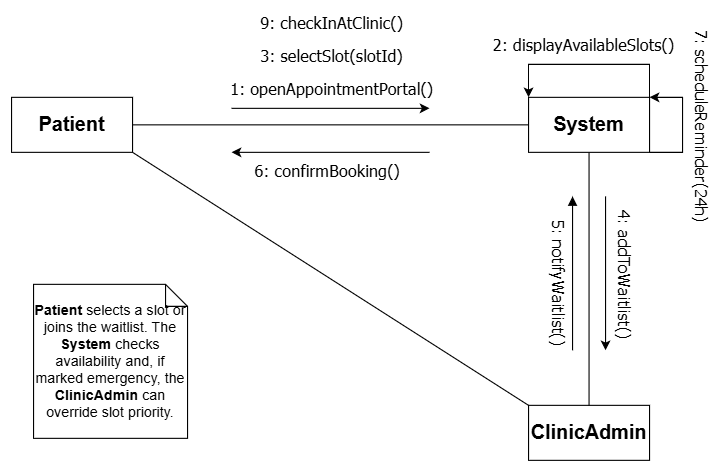

The diagram above was exported from draw.io. Its source (the exported page's mxGraphModel, read from the mxfile embedded in the PNG):
<mxGraphModel dx="928" dy="516" grid="1" gridSize="10" guides="1" tooltips="1" connect="1" arrows="1" fold="1" page="1" pageScale="1" pageWidth="850" pageHeight="1100" math="0" shadow="0">
  <root>
    <mxCell id="0" />
    <mxCell id="1" parent="0" />
    <mxCell id="kAwocQnmogqTp0aPH9kR-1" value="" style="endArrow=classic;html=1;fontFamily=Tahoma;fontSize=15;fontColor=#000000;" parent="1" edge="1">
      <mxGeometry width="50" height="50" relative="1" as="geometry">
        <mxPoint x="280" y="200" as="sourcePoint" />
        <mxPoint x="460" y="200" as="targetPoint" />
      </mxGeometry>
    </mxCell>
    <mxCell id="kAwocQnmogqTp0aPH9kR-2" value="&lt;font style=&quot;&quot;&gt;1: openAppointmentPortal()&lt;/font&gt;" style="text;html=1;resizable=0;points=[];align=center;verticalAlign=middle;labelBackgroundColor=#ffffff;fontSize=15;fontFamily=Tahoma;fontColor=#000000;" parent="kAwocQnmogqTp0aPH9kR-1" vertex="1" connectable="0">
      <mxGeometry x="-0.6182" y="4" relative="1" as="geometry">
        <mxPoint x="56" y="-16" as="offset" />
      </mxGeometry>
    </mxCell>
    <mxCell id="A7vxykK1uK1SKYPrR_Mg-9" value="&lt;font style=&quot;&quot;&gt;2: displayAvailableSlots()&lt;/font&gt;" style="text;html=1;resizable=0;points=[];align=center;verticalAlign=middle;labelBackgroundColor=#ffffff;fontSize=15;fontFamily=Tahoma;fontColor=#000000;rotation=0;" parent="kAwocQnmogqTp0aPH9kR-1" vertex="1" connectable="0">
      <mxGeometry x="-0.6182" y="4" relative="1" as="geometry">
        <mxPoint x="285" y="-56" as="offset" />
      </mxGeometry>
    </mxCell>
    <mxCell id="A7vxykK1uK1SKYPrR_Mg-5" style="edgeStyle=orthogonalEdgeStyle;rounded=0;orthogonalLoop=1;jettySize=auto;html=1;exitX=1;exitY=0.5;exitDx=0;exitDy=0;entryX=0;entryY=0.5;entryDx=0;entryDy=0;endArrow=none;startFill=0;fontSize=15;fontColor=#000000;" parent="1" source="A7vxykK1uK1SKYPrR_Mg-2" target="A7vxykK1uK1SKYPrR_Mg-4" edge="1">
      <mxGeometry relative="1" as="geometry" />
    </mxCell>
    <mxCell id="A7vxykK1uK1SKYPrR_Mg-2" value="&lt;b&gt;&lt;font style=&quot;font-size: 18px;&quot;&gt;Patient&lt;/font&gt;&lt;/b&gt;" style="html=1;whiteSpace=wrap;fontSize=15;fontColor=#000000;" parent="1" vertex="1">
      <mxGeometry x="80" y="190" width="110" height="50" as="geometry" />
    </mxCell>
    <mxCell id="A7vxykK1uK1SKYPrR_Mg-30" style="rounded=0;orthogonalLoop=1;jettySize=auto;html=1;exitX=0;exitY=0;exitDx=0;exitDy=0;entryX=1;entryY=1;entryDx=0;entryDy=0;endArrow=none;startFill=0;fontSize=15;fontColor=#000000;" parent="1" source="A7vxykK1uK1SKYPrR_Mg-3" target="A7vxykK1uK1SKYPrR_Mg-2" edge="1">
      <mxGeometry relative="1" as="geometry" />
    </mxCell>
    <mxCell id="A7vxykK1uK1SKYPrR_Mg-3" value="&lt;b&gt;&lt;font style=&quot;font-size: 18px;&quot;&gt;ClinicAdmin&lt;/font&gt;&lt;/b&gt;" style="html=1;whiteSpace=wrap;fontSize=15;fontColor=#000000;" parent="1" vertex="1">
      <mxGeometry x="550" y="470" width="110" height="50" as="geometry" />
    </mxCell>
    <mxCell id="A7vxykK1uK1SKYPrR_Mg-6" style="edgeStyle=orthogonalEdgeStyle;rounded=0;orthogonalLoop=1;jettySize=auto;html=1;entryX=0.5;entryY=0;entryDx=0;entryDy=0;endArrow=none;startFill=0;fontSize=15;fontColor=#000000;" parent="1" source="A7vxykK1uK1SKYPrR_Mg-4" target="A7vxykK1uK1SKYPrR_Mg-3" edge="1">
      <mxGeometry relative="1" as="geometry" />
    </mxCell>
    <mxCell id="A7vxykK1uK1SKYPrR_Mg-4" value="&lt;b&gt;&lt;font style=&quot;font-size: 18px;&quot;&gt;System&lt;/font&gt;&lt;/b&gt;" style="html=1;whiteSpace=wrap;fontSize=15;fontColor=#000000;" parent="1" vertex="1">
      <mxGeometry x="550" y="190" width="110" height="50" as="geometry" />
    </mxCell>
    <mxCell id="A7vxykK1uK1SKYPrR_Mg-7" style="edgeStyle=orthogonalEdgeStyle;rounded=0;orthogonalLoop=1;jettySize=auto;html=1;exitX=1;exitY=1;exitDx=0;exitDy=0;entryX=1;entryY=0;entryDx=0;entryDy=0;fontSize=15;fontColor=#000000;" parent="1" source="A7vxykK1uK1SKYPrR_Mg-4" target="A7vxykK1uK1SKYPrR_Mg-4" edge="1">
      <mxGeometry relative="1" as="geometry">
        <Array as="points">
          <mxPoint x="690" y="240" />
          <mxPoint x="690" y="190" />
        </Array>
      </mxGeometry>
    </mxCell>
    <mxCell id="A7vxykK1uK1SKYPrR_Mg-13" value="" style="endArrow=classic;html=1;fontFamily=Tahoma;fontSize=15;fontColor=#000000;" parent="1" edge="1">
      <mxGeometry width="50" height="50" relative="1" as="geometry">
        <mxPoint x="620" y="280" as="sourcePoint" />
        <mxPoint x="620" y="420" as="targetPoint" />
      </mxGeometry>
    </mxCell>
    <mxCell id="A7vxykK1uK1SKYPrR_Mg-14" value="&lt;font style=&quot;&quot;&gt;4: addToWaitlist()&lt;/font&gt;" style="text;html=1;resizable=0;points=[];align=center;verticalAlign=middle;labelBackgroundColor=#ffffff;fontSize=15;fontFamily=Tahoma;fontColor=#000000;rotation=90;" parent="A7vxykK1uK1SKYPrR_Mg-13" vertex="1" connectable="0">
      <mxGeometry x="-0.6182" y="4" relative="1" as="geometry">
        <mxPoint x="16" y="43" as="offset" />
      </mxGeometry>
    </mxCell>
    <mxCell id="A7vxykK1uK1SKYPrR_Mg-16" value="" style="endArrow=none;html=1;fontFamily=Tahoma;fontSize=15;fontColor=#000000;startArrow=block;startFill=1;" parent="1" edge="1">
      <mxGeometry width="50" height="50" relative="1" as="geometry">
        <mxPoint x="590" y="280" as="sourcePoint" />
        <mxPoint x="590" y="420" as="targetPoint" />
      </mxGeometry>
    </mxCell>
    <mxCell id="A7vxykK1uK1SKYPrR_Mg-17" value="&lt;font style=&quot;&quot;&gt;5: notifyWaitlist()&amp;nbsp;&lt;/font&gt;" style="text;html=1;resizable=0;points=[];align=center;verticalAlign=middle;labelBackgroundColor=#ffffff;fontSize=15;fontFamily=Tahoma;fontColor=#000000;rotation=90;" parent="A7vxykK1uK1SKYPrR_Mg-16" vertex="1" connectable="0">
      <mxGeometry x="-0.6182" y="4" relative="1" as="geometry">
        <mxPoint x="-14" y="53" as="offset" />
      </mxGeometry>
    </mxCell>
    <mxCell id="A7vxykK1uK1SKYPrR_Mg-18" value="" style="endArrow=classic;html=1;rounded=0;fontSize=15;fontColor=#000000;" parent="1" edge="1">
      <mxGeometry width="50" height="50" relative="1" as="geometry">
        <mxPoint x="460" y="240" as="sourcePoint" />
        <mxPoint x="280" y="240" as="targetPoint" />
      </mxGeometry>
    </mxCell>
    <mxCell id="A7vxykK1uK1SKYPrR_Mg-20" value="&lt;font style=&quot;&quot;&gt;6: confirmBooking()&lt;/font&gt;" style="text;html=1;resizable=0;points=[];align=center;verticalAlign=middle;labelBackgroundColor=#ffffff;fontSize=15;fontFamily=Tahoma;fontColor=#000000;" parent="1" vertex="1" connectable="0">
      <mxGeometry x="370" y="250" as="geometry">
        <mxPoint x="-4" y="5" as="offset" />
      </mxGeometry>
    </mxCell>
    <mxCell id="A7vxykK1uK1SKYPrR_Mg-21" style="edgeStyle=orthogonalEdgeStyle;rounded=0;orthogonalLoop=1;jettySize=auto;html=1;exitX=1;exitY=0;exitDx=0;exitDy=0;entryX=0;entryY=0;entryDx=0;entryDy=0;fontSize=15;fontColor=#000000;" parent="1" source="A7vxykK1uK1SKYPrR_Mg-4" target="A7vxykK1uK1SKYPrR_Mg-4" edge="1">
      <mxGeometry relative="1" as="geometry">
        <Array as="points">
          <mxPoint x="660" y="160" />
          <mxPoint x="550" y="160" />
        </Array>
      </mxGeometry>
    </mxCell>
    <mxCell id="_gT4i6wswba4uDoidmSb-1" value="&lt;font style=&quot;font-size: 13px;&quot;&gt;&lt;b&gt;Patient &lt;/b&gt;selects a slot or joins the waitlist. The &lt;b&gt;System &lt;/b&gt;checks availability and, if marked emergency, the &lt;b&gt;ClinicAdmin &lt;/b&gt;can override slot priority. &lt;/font&gt;" style="shape=note;size=20;whiteSpace=wrap;html=1;" parent="1" vertex="1">
      <mxGeometry x="100" y="360" width="140" height="140" as="geometry" />
    </mxCell>
    <mxCell id="iAO6F55LxsuybVK0mcAg-2" value="&lt;font style=&quot;&quot;&gt;7: scheduleReminder(24h)&lt;/font&gt;" style="text;html=1;resizable=0;points=[];align=center;verticalAlign=middle;labelBackgroundColor=#ffffff;fontSize=15;fontFamily=Tahoma;fontColor=#000000;rotation=90;" vertex="1" connectable="0" parent="1">
      <mxGeometry x="710" y="215" as="geometry" />
    </mxCell>
    <mxCell id="iAO6F55LxsuybVK0mcAg-3" value="&lt;font style=&quot;&quot;&gt;3: selectSlot(slotId)&lt;/font&gt;" style="text;html=1;resizable=0;points=[];align=center;verticalAlign=middle;labelBackgroundColor=#ffffff;fontSize=15;fontFamily=Tahoma;fontColor=#000000;" vertex="1" connectable="0" parent="1">
      <mxGeometry x="370" y="150" as="geometry" />
    </mxCell>
    <mxCell id="iAO6F55LxsuybVK0mcAg-4" value="&lt;font style=&quot;&quot;&gt;9: checkInAtClinic()&lt;/font&gt;" style="text;html=1;resizable=0;points=[];align=center;verticalAlign=middle;labelBackgroundColor=#ffffff;fontSize=15;fontFamily=Tahoma;fontColor=#000000;" vertex="1" connectable="0" parent="1">
      <mxGeometry x="370" y="120" as="geometry" />
    </mxCell>
  </root>
</mxGraphModel>